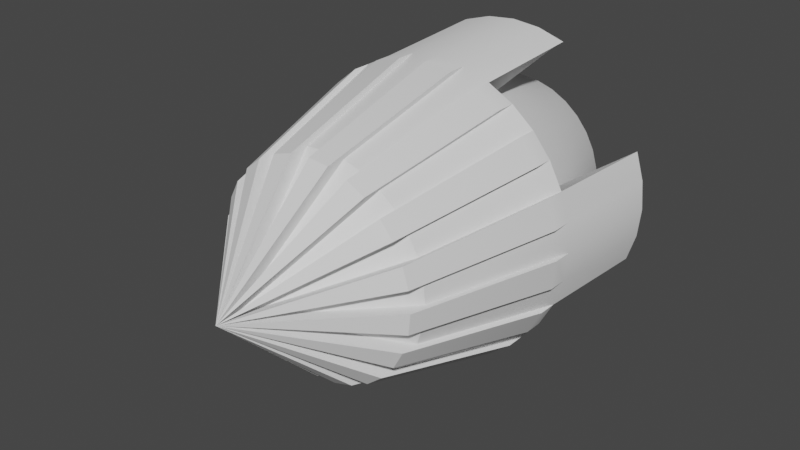 # Source: TrackingMissle.blend  (saved by Blender 2.91.10; exported with 4.5.12 LTS)
import bpy
from mathutils import Matrix  # noqa: F401  (used for matrix-valued properties, if any)

bpy.ops.wm.read_factory_settings(use_empty=True)
scene = bpy.context.scene
scene.name = 'Scene'

# ---- collections
col_collection = bpy.data.collections.new('Collection'); scene.collection.children.link(col_collection)

# ---- node groups
ng_auto_smooth = bpy.data.node_groups.new('Auto Smooth', 'GeometryNodeTree')
_s = ng_auto_smooth.interface.new_socket(name='Geometry', in_out='OUTPUT', socket_type='NodeSocketGeometry')
_s = ng_auto_smooth.interface.new_socket(name='Geometry', in_out='INPUT', socket_type='NodeSocketGeometry')
_s = ng_auto_smooth.interface.new_socket(name='Angle', in_out='INPUT', socket_type='NodeSocketFloat')
_s.subtype = 'ANGLE'
_s.min_value = 0.0
_s.max_value = 3.142
ng_auto_smooth.is_modifier = True
_N = ng_auto_smooth.nodes; _L = ng_auto_smooth.links
n0 = _N.new('NodeGroupOutput'); n0.name = 'Group Output'; n0.location = (480, -100)
n1 = _N.new('NodeGroupInput'); n1.name = 'Group Input'; n1.location = (-420, -300)
n2 = _N.new('NodeGroupInput'); n2.name = 'Group Input.001'; n2.location = (-60, -100)
n3 = _N.new('GeometryNodeSetShadeSmooth'); n3.name = 'Set Shade Smooth'; n3.location = (120, -100)
n3.domain = 'EDGE'
n4 = _N.new('GeometryNodeSetShadeSmooth'); n4.name = 'Set Shade Smooth.001'; n4.location = (300, -100)
n5 = _N.new('GeometryNodeInputMeshEdgeAngle'); n5.name = 'Edge Angle'; n5.location = (-420, -220)
n6 = _N.new('GeometryNodeInputEdgeSmooth'); n6.name = 'Is Edge Smooth'; n6.location = (-60, -160)
n7 = _N.new('GeometryNodeInputShadeSmooth'); n7.name = 'Is Face Smooth'; n7.location = (-240, -340)
n8 = _N.new('FunctionNodeBooleanMath'); n8.name = 'Boolean Math'; n8.location = (-60, -220)
n9 = _N.new('FunctionNodeCompare'); n9.name = 'Compare'; n9.location = (-240, -180)
n9.operation = 'LESS_EQUAL'
_L.new(n5.outputs[0], n9.inputs[0])
_L.new(n4.outputs[0], n0.inputs[0])
_L.new(n1.outputs[1], n9.inputs[1])
_L.new(n9.outputs[0], n8.inputs[0])
_L.new(n7.outputs[0], n8.inputs[1])
_L.new(n2.outputs[0], n3.inputs[0])
_L.new(n6.outputs[0], n3.inputs[1])
_L.new(n3.outputs[0], n4.inputs[0])
_L.new(n8.outputs[0], n3.inputs[2])
n0.is_active_output = True

# ---- world
world_world = bpy.data.worlds.new('World'); scene.world = world_world
world_world.use_nodes = True; world_world.node_tree.nodes.clear()
_N = world_world.node_tree.nodes; _L = world_world.node_tree.links
n0 = _N.new('ShaderNodeOutputWorld'); n0.name = 'World Output'; n0.location = (300, 300)
n1 = _N.new('ShaderNodeBackground'); n1.name = 'Background'; n1.location = (10, 300)
n1.inputs[0].default_value = (0.05088, 0.05088, 0.05088, 1.0)
_L.new(n1.outputs[0], n0.inputs[0])
n0.is_active_output = True
world_world.color = (0.05088, 0.05088, 0.05088)
world_world.use_sun_shadow = False
world_world.sun_shadow_jitter_overblur = 0.0

# ---- meshes
me_cylinder = bpy.data.meshes.new('Cylinder')
me_cylinder.from_pydata([(-1.77e-07, 0.6331, -0.668), (1.213e-07, 9.1e-08, 2.012), (0.1235, 0.621, -0.668), (1.218e-07, 9.1e-08, 2.012), (0.2423, 0.5849, -0.668), (1.218e-07, 9.1e-08, 2.012), (0.3517, 0.5264, -0.668), (1.218e-07, 9.1e-08, 2.012), (0.4477, 0.4477, -0.668), (1.218e-07, 9.1e-08, 2.012), (0.5264, 0.3517, -0.668), (1.218e-07, 9.1e-08, 2.012), (0.5849, 0.2423, -0.668), (1.218e-07, 9.1e-08, 2.012), (0.621, 0.1235, -0.668), (1.218e-07, 1.059e-07, 2.012), (0.6331, -1.947e-07, -0.668), (1.218e-07, 9.933e-08, 2.012), (0.621, -0.1235, -0.668), (1.218e-07, 1.059e-07, 2.012), (0.5849, -0.2423, -0.668), (1.218e-07, 9.1e-08, 2.012), (0.5264, -0.3517, -0.668), (1.218e-07, 9.1e-08, 2.012), (0.4477, -0.4477, -0.668), (1.218e-07, 9.1e-08, 2.012), (0.3517, -0.5264, -0.668), (1.218e-07, 9.1e-08, 2.012), (0.2423, -0.5849, -0.668), (1.218e-07, 9.1e-08, 2.012), (0.1235, -0.621, -0.668), (1.218e-07, 9.1e-08, 2.012), (-1.962e-07, -0.6331, -0.668), (1.213e-07, 1.506e-07, 2.012), (-0.1235, -0.621, -0.668), (1.218e-07, 9.1e-08, 2.012), (-0.2423, -0.5849, -0.668), (1.218e-07, 9.1e-08, 2.012), (-0.3517, -0.5264, -0.668), (1.218e-07, 9.1e-08, 2.012), (-0.4477, -0.4477, -0.668), (1.218e-07, 9.1e-08, 2.012), (-0.5264, -0.3517, -0.668), (1.218e-07, 9.1e-08, 2.012), (-0.5849, -0.2423, -0.668), (1.218e-07, 9.1e-08, 2.012), (-0.621, -0.1235, -0.668), (1.218e-07, 1.059e-07, 2.012), (-0.6331, 3.799e-07, -0.668), (1.218e-07, 9.933e-08, 2.012), (-0.621, 0.1235, -0.668), (1.218e-07, 1.059e-07, 2.012), (-0.5849, 0.2423, -0.668), (1.218e-07, 9.1e-08, 2.012), (-0.5264, 0.3517, -0.668), (1.218e-07, 9.1e-08, 2.012), (-0.4477, 0.4477, -0.668), (1.218e-07, 9.1e-08, 2.012), (-0.3517, 0.5264, -0.668), (1.218e-07, 9.1e-08, 2.012), (-0.2423, 0.5849, -0.668), (1.218e-07, 9.1e-08, 2.012), (-0.1235, 0.621, -0.668), (1.218e-07, 9.1e-08, 2.012), (3.842e-08, 0.7177, 1.266), (0.14, 0.7039, 1.266), (0.2747, 0.6631, 1.266), (0.3987, 0.5967, 1.266), (0.5075, 0.5075, 1.266), (0.5967, 0.3987, 1.266), (0.6631, 0.2747, 1.266), (0.7039, 0.14, 1.266), (0.7177, -5.854e-08, 1.266), (0.7039, -0.14, 1.266), (0.6631, -0.2747, 1.266), (0.5967, -0.3987, 1.266), (0.5075, -0.5075, 1.266), (0.3987, -0.5967, 1.266), (0.2747, -0.6631, 1.266), (0.14, -0.7039, 1.266), (-1.954e-07, -0.7177, 1.266), (-0.14, -0.7039, 1.266), (-0.2747, -0.6631, 1.266), (-0.3987, -0.5967, 1.266), (-0.5075, -0.5075, 1.266), (-0.5967, -0.3987, 1.266), (-0.6631, -0.2747, 1.266), (-0.7039, -0.14, 1.266), (-0.7177, 5.803e-07, 1.266), (-0.7039, 0.14, 1.266), (-0.6631, 0.2747, 1.266), (-0.5967, 0.3987, 1.266), (-0.5075, 0.5075, 1.266), (-0.3987, 0.5967, 1.266), (-0.2747, 0.6631, 1.266), (-0.14, 0.7039, 1.266), (2.567e-09, 1.0, 0.2659), (0.1951, 0.9808, 0.2659), (0.3827, 0.9239, 0.2659), (0.5556, 0.8315, 0.2659), (0.7071, 0.7071, 0.2659), (0.8315, 0.5556, 0.2659), (0.9239, 0.3827, 0.2659), (0.9808, 0.1951, 0.2659), (1.0, -1.204e-07, 0.2659), (0.9808, -0.1951, 0.2659), (0.9239, -0.3827, 0.2659), (0.8315, -0.5556, 0.2659), (0.7071, -0.7071, 0.2659), (0.5556, -0.8315, 0.2659), (0.3827, -0.9239, 0.2659), (0.1951, -0.9808, 0.2659), (-3.233e-07, -1.0, 0.2659), (-0.1951, -0.9808, 0.2659), (-0.3827, -0.9239, 0.2659), (-0.5556, -0.8315, 0.2659), (-0.7071, -0.7071, 0.2659), (-0.8315, -0.5556, 0.2659), (-0.9239, -0.3827, 0.2659), (-0.9808, -0.1951, 0.2659), (-1.0, 7.697e-07, 0.2659), (-0.9808, 0.1951, 0.2659), (-0.9239, 0.3827, 0.2659), (-0.8315, 0.5556, 0.2659), (-0.7071, 0.7071, 0.2659), (-0.5556, 0.8315, 0.2659), (-0.3827, 0.9239, 0.2659), (-0.1951, 0.9808, 0.2659), (-5.592e-08, 0.8468, 0.2659), (0.1652, 0.8305, 0.2659), (0.3241, 0.7824, 0.2659), (0.4705, 0.7041, 0.2659), (0.5988, 0.5988, 0.2659), (0.7041, 0.4705, 0.2659), (0.7824, 0.3241, 0.2659), (0.8305, 0.1652, 0.2659), (0.8468, -1.439e-07, 0.2659), (0.8305, -0.1652, 0.2659), (0.7824, -0.3241, 0.2659), (0.7041, -0.4705, 0.2659), (0.5988, -0.5988, 0.2659), (0.4705, -0.7041, 0.2659), (0.3241, -0.7824, 0.2659), (0.1652, -0.8306, 0.2659), (-2.763e-07, -0.8468, 0.2659), (-0.1652, -0.8305, 0.2659), (-0.3241, -0.7824, 0.2659), (-0.4705, -0.7041, 0.2659), (-0.5988, -0.5988, 0.2659), (-0.7041, -0.4705, 0.2659), (-0.7824, -0.3241, 0.2659), (-0.8305, -0.1652, 0.2659), (-0.8468, 6.298e-07, 0.2659), (-0.8305, 0.1652, 0.2659), (-0.7824, 0.3241, 0.2659), (-0.7041, 0.4705, 0.2659), (-0.5988, 0.5988, 0.2659), (-0.4705, 0.7041, 0.2659), (-0.3241, 0.7824, 0.2659), (-0.1652, 0.8305, 0.2659), (2.567e-09, 1.05, -0.5341), (0.1951, 1.031, -0.5341), (0.3827, 0.9739, -0.5341), (-0.3827, 0.9739, -0.5341), (-0.1951, 1.031, -0.5341), (-5.592e-08, 0.9968, -0.5341), (0.1652, 0.9805, -0.5341), (0.3241, 0.9324, -0.5341), (-0.3241, 0.9324, -0.5341), (-0.1652, 0.9805, -0.5341), (0.9739, 0.3827, -0.5341), (1.031, 0.1951, -0.5341), (1.05, -1.204e-07, -0.5341), (1.031, -0.1951, -0.5341), (0.9739, -0.3827, -0.5341), (-0.9739, -0.3827, -0.5341), (-1.031, -0.1951, -0.5341), (-1.05, 7.697e-07, -0.5341), (-1.031, 0.1951, -0.5341), (-0.9739, 0.3827, -0.5341), (0.9324, 0.3241, -0.5341), (0.9805, 0.1652, -0.5341), (0.9968, -1.439e-07, -0.5341), (0.9805, -0.1652, -0.5341), (0.9324, -0.3241, -0.5341), (-0.9324, -0.3241, -0.5341), (-0.9805, -0.1652, -0.5341), (-0.9968, 6.298e-07, -0.5341), (-0.9805, 0.1652, -0.5341), (-0.9324, 0.3241, -0.5341), (0.3827, -0.9739, -0.5341), (0.1951, -1.031, -0.5341), (-3.233e-07, -1.05, -0.5341), (-0.1951, -1.031, -0.5341), (-0.3827, -0.9739, -0.5341), (0.3241, -0.9324, -0.5341), (0.1652, -0.9806, -0.5341), (-2.763e-07, -0.9968, -0.5341), (-0.1652, -0.9805, -0.5341), (-0.3241, -0.9324, -0.5341), (-3.412e-07, 0.299, -0.6732), (0.05832, 0.2932, -0.6732), (0.1144, 0.2762, -0.6732), (0.1661, 0.2486, -0.6732), (0.2114, 0.2114, -0.6732), (0.2486, 0.1661, -0.6732), (0.2762, 0.1144, -0.6732), (0.2932, 0.05832, -0.6732), (0.299, -1.225e-07, -0.6732), (0.2932, -0.05832, -0.6732), (0.2762, -0.1144, -0.6732), (0.2486, -0.1661, -0.6732), (0.2114, -0.2114, -0.6732), (0.1661, -0.2486, -0.6732), (0.1144, -0.2762, -0.6732), (0.05832, -0.2932, -0.6732), (-2.83e-07, -0.299, -0.6732), (-0.05832, -0.2932, -0.6732), (-0.1144, -0.2762, -0.6732), (-0.1661, -0.2486, -0.6732), (-0.2114, -0.2114, -0.6732), (-0.2486, -0.1661, -0.6732), (-0.2762, -0.1144, -0.6732), (-0.2932, -0.05832, -0.6732), (-0.299, 1.771e-07, -0.6732), (-0.2932, 0.05832, -0.6732), (-0.2762, 0.1144, -0.6732), (-0.2486, 0.1661, -0.6732), (-0.2114, 0.2114, -0.6732), (-0.1661, 0.2486, -0.6732), (-0.1144, 0.2762, -0.6732), (-0.05832, 0.2932, -0.6732), (-3.219e-07, 0.433, -0.9006), (0.08447, 0.4247, -0.9006), (0.1657, 0.4, -0.9006), (0.2406, 0.36, -0.9006), (0.3062, 0.3062, -0.9006), (0.36, 0.2406, -0.9006), (0.4, 0.1657, -0.9006), (0.4247, 0.08447, -0.9006), (0.433, -1.302e-07, -0.9006), (0.4247, -0.08447, -0.9006), (0.4, -0.1657, -0.9006), (0.36, -0.2406, -0.9006), (0.3062, -0.3062, -0.9006), (0.2406, -0.36, -0.9006), (0.1657, -0.4, -0.9006), (0.08447, -0.4247, -0.9006), (-3.35e-07, -0.433, -0.9006), (-0.08447, -0.4247, -0.9006), (-0.1657, -0.4, -0.9006), (-0.2406, -0.36, -0.9006), (-0.3062, -0.3062, -0.9006), (-0.36, -0.2406, -0.9006), (-0.4, -0.1657, -0.9006), (-0.4247, -0.08447, -0.9006), (-0.433, 2.627e-07, -0.9006), (-0.4247, 0.08447, -0.9006), (-0.4, 0.1657, -0.9006), (-0.36, 0.2406, -0.9006), (-0.3062, 0.3062, -0.9006), (-0.2406, 0.36, -0.9006), (-0.1657, 0.4, -0.9006), (-0.08447, 0.4247, -0.9006), (-3.286e-07, 0.3665, -0.9006), (0.07149, 0.3594, -0.9006), (0.1402, 0.3386, -0.9006), (0.2036, 0.3047, -0.9006), (0.2591, 0.2591, -0.9006), (0.3047, 0.2036, -0.9006), (0.3386, 0.1402, -0.9006), (0.3594, 0.07149, -0.9006), (0.3665, -1.307e-07, -0.9006), (0.3594, -0.07149, -0.9006), (0.3386, -0.1402, -0.9006), (0.3047, -0.2036, -0.9006), (0.2591, -0.2591, -0.9006), (0.2036, -0.3047, -0.9006), (0.1402, -0.3386, -0.9006), (0.07149, -0.3594, -0.9006), (-3.113e-07, -0.3665, -0.9006), (-0.07149, -0.3594, -0.9006), (-0.1402, -0.3386, -0.9006), (-0.2036, -0.3047, -0.9006), (-0.2591, -0.2591, -0.9006), (-0.3047, -0.2036, -0.9006), (-0.3386, -0.1402, -0.9006), (-0.3594, -0.07149, -0.9006), (-0.3665, 2.137e-07, -0.9006), (-0.3594, 0.07149, -0.9006), (-0.3386, 0.1402, -0.9006), (-0.3047, 0.2036, -0.9006), (-0.2591, 0.2591, -0.9006), (-0.2036, 0.3047, -0.9006), (-0.1402, 0.3386, -0.9006), (-0.07149, 0.3594, -0.9006), (3.959e-08, 1.0, 0.3925), (0.1951, 0.9808, 0.3925), (1.588e-07, 1.704e-07, 2.139), (1.583e-07, 1.704e-07, 2.139), (7.544e-08, 0.7177, 1.393), (0.14, 0.7039, 1.393), (0.2747, 0.6631, 1.393), (0.3827, 0.9239, 0.3925), (0.5556, 0.8315, 0.3925), (1.588e-07, 1.704e-07, 2.139), (1.588e-07, 1.704e-07, 2.139), (0.3987, 0.5967, 1.393), (0.5075, 0.5075, 1.393), (0.7071, 0.7071, 0.3925), (0.8315, 0.5556, 0.3925), (1.588e-07, 1.704e-07, 2.139), (1.588e-07, 1.704e-07, 2.139), (0.5967, 0.3987, 1.393), (0.6631, 0.2747, 1.393), (0.9239, 0.3827, 0.3925), (0.9808, 0.1951, 0.3925), (1.588e-07, 1.853e-07, 2.139), (1.588e-07, 1.704e-07, 2.139), (0.7039, 0.14, 1.393), (0.7177, 2.09e-08, 1.393), (1.0, -4.1e-08, 0.3925), (0.9808, -0.1951, 0.3925), (1.588e-07, 1.853e-07, 2.139), (1.588e-07, 1.788e-07, 2.139), (0.7039, -0.14, 1.393), (0.6631, -0.2747, 1.393), (0.9239, -0.3827, 0.3925), (0.8315, -0.5556, 0.3925), (1.588e-07, 1.704e-07, 2.139), (1.588e-07, 1.704e-07, 2.139), (0.5967, -0.3987, 1.393), (0.5075, -0.5075, 1.393), (0.7071, -0.7071, 0.3925), (0.5556, -0.8315, 0.3925), (1.588e-07, 1.704e-07, 2.139), (1.588e-07, 1.704e-07, 2.139), (0.3987, -0.5967, 1.393), (0.2747, -0.6631, 1.393), (0.3827, -0.9239, 0.3925), (0.1951, -0.9808, 0.3925), (1.588e-07, 1.704e-07, 2.139), (1.588e-07, 1.704e-07, 2.139), (0.14, -0.7039, 1.393), (-1.584e-07, -0.7177, 1.393), (-2.863e-07, -1.0, 0.3925), (-0.1951, -0.9808, 0.3925), (1.588e-07, 1.704e-07, 2.139), (1.583e-07, 2.3e-07, 2.139), (-0.14, -0.7039, 1.393), (-0.2747, -0.6631, 1.393), (-0.3827, -0.9239, 0.3925), (-0.5556, -0.8315, 0.3925), (1.588e-07, 1.704e-07, 2.139), (1.588e-07, 1.704e-07, 2.139), (-0.3987, -0.5967, 1.393), (-0.5075, -0.5075, 1.393), (-0.7071, -0.7071, 0.3925), (-0.8315, -0.5556, 0.3925), (1.588e-07, 1.704e-07, 2.139), (1.588e-07, 1.704e-07, 2.139), (-0.5967, -0.3987, 1.393), (-0.6631, -0.2747, 1.393), (-0.9239, -0.3827, 0.3925), (-0.9808, -0.1951, 0.3925), (1.588e-07, 1.853e-07, 2.139), (1.588e-07, 1.704e-07, 2.139), (-0.7039, -0.14, 1.393), (-0.7177, 6.597e-07, 1.393), (-1.0, 8.491e-07, 0.3925), (-0.9808, 0.1951, 0.3925), (1.588e-07, 1.853e-07, 2.139), (1.588e-07, 1.788e-07, 2.139), (-0.7039, 0.14, 1.393), (-0.6631, 0.2747, 1.393), (-0.9239, 0.3827, 0.3925), (-0.8315, 0.5556, 0.3925), (1.588e-07, 1.704e-07, 2.139), (1.588e-07, 1.704e-07, 2.139), (-0.5967, 0.3987, 1.393), (-0.5075, 0.5075, 1.393), (-0.7071, 0.7071, 0.3925), (-0.5556, 0.8315, 0.3925), (1.588e-07, 1.704e-07, 2.139), (1.588e-07, 1.704e-07, 2.139), (-0.3987, 0.5967, 1.393), (-0.2747, 0.6631, 1.393), (-0.3827, 0.9239, 0.3925), (-0.1951, 0.9808, 0.3925), (1.588e-07, 1.704e-07, 2.139), (1.588e-07, 1.704e-07, 2.139), (-0.14, 0.7039, 1.393)], [], [(23, 75, 331, 329), (65, 3, 5, 66), (64, 1, 299, 300), (67, 7, 9, 68), (114, 82, 350, 351), (69, 11, 13, 70), (53, 55, 377, 378), (71, 15, 17, 72), (74, 21, 330, 326), (73, 19, 21, 74), (1, 3, 298, 299), (75, 23, 25, 76), (73, 105, 322, 325), (77, 27, 29, 78), (123, 122, 375, 376), (79, 31, 33, 80), (19, 73, 325, 323), (81, 35, 37, 82), (97, 96, 296, 297), (83, 39, 41, 84), (17, 19, 323, 324), (85, 43, 45, 86), (122, 90, 374, 375), (87, 47, 49, 88), (72, 17, 324, 320), (89, 51, 53, 90), (105, 104, 321, 322), (91, 55, 57, 92), (81, 113, 346, 349), (93, 59, 61, 94), (3, 1, 63, 61, 59, 57, 55, 53, 51, 49, 47, 45, 43, 41, 39, 37, 35, 33, 31, 29, 27, 25, 23, 21, 19, 17, 15, 13, 11, 9, 7, 5), (15, 71, 319, 317), (95, 63, 1, 64), (24, 26, 245, 244), (127, 95, 64, 96), (104, 72, 320, 321), (125, 93, 94, 126), (33, 35, 347, 348), (123, 91, 92, 124), (70, 13, 318, 314), (121, 89, 90, 122), (113, 112, 345, 346), (119, 87, 88, 120), (89, 121, 370, 373), (117, 85, 86, 118), (11, 69, 313, 311), (115, 83, 84, 116), (63, 95, 391, 389), (113, 81, 82, 114), (112, 80, 344, 345), (111, 79, 80, 112), (49, 51, 371, 372), (109, 77, 78, 110), (68, 9, 312, 308), (107, 75, 76, 108), (94, 61, 390, 386), (105, 73, 74, 106), (71, 103, 316, 319), (103, 71, 72, 104), (121, 120, 369, 370), (101, 69, 70, 102), (7, 67, 307, 305), (99, 67, 68, 100), (59, 93, 385, 383), (97, 65, 66, 98), (13, 15, 317, 318), (96, 97, 161, 160), (159, 158, 168, 169), (131, 130, 98, 99), (132, 131, 99, 100), (133, 132, 100, 101), (134, 133, 101, 102), (119, 120, 177, 176), (122, 154, 189, 179), (135, 134, 180, 181), (104, 105, 173, 172), (139, 138, 106, 107), (140, 139, 107, 108), (141, 140, 108, 109), (142, 141, 109, 110), (114, 146, 199, 194), (110, 111, 191, 190), (142, 110, 190, 195), (111, 112, 192, 191), (147, 146, 114, 115), (148, 147, 115, 116), (149, 148, 116, 117), (150, 149, 117, 118), (106, 138, 184, 174), (121, 122, 179, 178), (118, 119, 176, 175), (154, 153, 188, 189), (155, 154, 122, 123), (156, 155, 123, 124), (157, 156, 124, 125), (158, 157, 125, 126), (126, 127, 164, 163), (127, 96, 160, 164), (2, 0, 128, 129), (4, 2, 129, 130), (6, 4, 130, 131), (8, 6, 131, 132), (10, 8, 132, 133), (12, 10, 133, 134), (14, 12, 134, 135), (16, 14, 135, 136), (18, 16, 136, 137), (20, 18, 137, 138), (22, 20, 138, 139), (24, 22, 139, 140), (26, 24, 140, 141), (28, 26, 141, 142), (30, 28, 142, 143), (32, 30, 143, 144), (34, 32, 144, 145), (36, 34, 145, 146), (38, 36, 146, 147), (40, 38, 147, 148), (42, 40, 148, 149), (44, 42, 149, 150), (46, 44, 150, 151), (48, 46, 151, 152), (50, 48, 152, 153), (52, 50, 153, 154), (54, 52, 154, 155), (56, 54, 155, 156), (58, 56, 156, 157), (60, 58, 157, 158), (62, 60, 158, 159), (0, 62, 159, 128), (166, 165, 160, 161), (167, 166, 161, 162), (169, 168, 163, 164), (165, 169, 164, 160), (98, 130, 167, 162), (129, 128, 165, 166), (97, 98, 162, 161), (128, 159, 169, 165), (158, 126, 163, 168), (130, 129, 166, 167), (181, 180, 170, 171), (182, 181, 171, 172), (183, 182, 172, 173), (184, 183, 173, 174), (186, 185, 175, 176), (187, 186, 176, 177), (188, 187, 177, 178), (189, 188, 178, 179), (136, 135, 181, 182), (102, 103, 171, 170), (151, 150, 185, 186), (137, 136, 182, 183), (152, 151, 186, 187), (134, 102, 170, 180), (105, 106, 174, 173), (138, 137, 183, 184), (153, 152, 187, 188), (120, 121, 178, 177), (150, 118, 175, 185), (103, 104, 172, 171), (196, 195, 190, 191), (197, 196, 191, 192), (198, 197, 192, 193), (199, 198, 193, 194), (145, 144, 197, 198), (146, 145, 198, 199), (143, 142, 195, 196), (113, 114, 194, 193), (112, 113, 193, 192), (144, 143, 196, 197), (200, 201, 202, 203, 204, 205, 206, 207, 208, 209, 210, 211, 212, 213, 214, 215, 216, 217, 218, 219, 220, 221, 222, 223, 224, 225, 226, 227, 228, 229, 230, 231), (52, 54, 259, 258), (26, 28, 246, 245), (0, 2, 233, 232), (54, 56, 260, 259), (28, 30, 247, 246), (2, 4, 234, 233), (56, 58, 261, 260), (30, 32, 248, 247), (4, 6, 235, 234), (58, 60, 262, 261), (32, 34, 249, 248), (6, 8, 236, 235), (60, 62, 263, 262), (34, 36, 250, 249), (8, 10, 237, 236), (62, 0, 232, 263), (36, 38, 251, 250), (10, 12, 238, 237), (38, 40, 252, 251), (12, 14, 239, 238), (40, 42, 253, 252), (14, 16, 240, 239), (42, 44, 254, 253), (16, 18, 241, 240), (44, 46, 255, 254), (18, 20, 242, 241), (46, 48, 256, 255), (20, 22, 243, 242), (48, 50, 257, 256), (22, 24, 244, 243), (50, 52, 258, 257), (265, 264, 232, 233), (266, 265, 233, 234), (267, 266, 234, 235), (268, 267, 235, 236), (269, 268, 236, 237), (270, 269, 237, 238), (271, 270, 238, 239), (272, 271, 239, 240), (273, 272, 240, 241), (274, 273, 241, 242), (275, 274, 242, 243), (276, 275, 243, 244), (277, 276, 244, 245), (278, 277, 245, 246), (279, 278, 246, 247), (280, 279, 247, 248), (281, 280, 248, 249), (282, 281, 249, 250), (283, 282, 250, 251), (284, 283, 251, 252), (285, 284, 252, 253), (286, 285, 253, 254), (287, 286, 254, 255), (288, 287, 255, 256), (289, 288, 256, 257), (290, 289, 257, 258), (291, 290, 258, 259), (292, 291, 259, 260), (293, 292, 260, 261), (294, 293, 261, 262), (295, 294, 262, 263), (264, 295, 263, 232), (201, 200, 264, 265), (202, 201, 265, 266), (203, 202, 266, 267), (204, 203, 267, 268), (205, 204, 268, 269), (206, 205, 269, 270), (207, 206, 270, 271), (208, 207, 271, 272), (209, 208, 272, 273), (210, 209, 273, 274), (211, 210, 274, 275), (212, 211, 275, 276), (213, 212, 276, 277), (214, 213, 277, 278), (215, 214, 278, 279), (216, 215, 279, 280), (217, 216, 280, 281), (218, 217, 281, 282), (219, 218, 282, 283), (220, 219, 283, 284), (221, 220, 284, 285), (222, 221, 285, 286), (223, 222, 286, 287), (224, 223, 287, 288), (225, 224, 288, 289), (226, 225, 289, 290), (227, 226, 290, 291), (228, 227, 291, 292), (229, 228, 292, 293), (230, 229, 293, 294), (231, 230, 294, 295), (200, 231, 295, 264), (300, 299, 298, 301), (302, 306, 305, 307), (308, 312, 311, 313), (314, 318, 317, 319), (320, 324, 323, 325), (326, 330, 329, 331), (332, 336, 335, 337), (338, 342, 341, 343), (344, 348, 347, 349), (350, 354, 353, 355), (356, 360, 359, 361), (362, 366, 365, 367), (368, 372, 371, 373), (374, 378, 377, 379), (380, 384, 383, 385), (386, 390, 389, 391), (387, 386, 391, 388), (381, 380, 385, 382), (375, 374, 379, 376), (369, 368, 373, 370), (363, 362, 367, 364), (357, 356, 361, 358), (351, 350, 355, 352), (345, 344, 349, 346), (339, 338, 343, 340), (333, 332, 337, 334), (327, 326, 331, 328), (321, 320, 325, 322), (315, 314, 319, 316), (309, 308, 313, 310), (303, 302, 307, 304), (296, 300, 301, 297), (91, 123, 376, 379), (115, 114, 351, 352), (65, 97, 297, 301), (76, 25, 336, 332), (37, 39, 353, 354), (106, 74, 326, 327), (27, 77, 337, 335), (83, 115, 352, 355), (107, 106, 327, 328), (78, 29, 342, 338), (124, 92, 380, 381), (21, 23, 329, 330), (98, 66, 302, 303), (31, 79, 343, 341), (125, 124, 381, 382), (75, 107, 328, 331), (99, 98, 303, 304), (80, 33, 348, 344), (57, 59, 383, 384), (116, 84, 356, 357), (5, 7, 305, 306), (35, 81, 349, 347), (93, 125, 382, 385), (117, 116, 357, 358), (67, 99, 304, 307), (82, 37, 354, 350), (41, 43, 359, 360), (108, 76, 332, 333), (39, 83, 355, 353), (85, 117, 358, 361), (109, 108, 333, 334), (84, 41, 360, 356), (126, 94, 386, 387), (25, 27, 335, 336), (100, 68, 308, 309), (43, 85, 361, 359), (127, 126, 387, 388), (77, 109, 334, 337), (101, 100, 309, 310), (86, 45, 366, 362), (61, 63, 389, 390), (118, 86, 362, 363), (9, 11, 311, 312), (47, 87, 367, 365), (95, 127, 388, 391), (119, 118, 363, 364), (69, 101, 310, 313), (88, 49, 372, 368), (45, 47, 365, 366), (110, 78, 338, 339), (51, 89, 373, 371), (87, 119, 364, 367), (111, 110, 339, 340), (90, 53, 378, 374), (96, 64, 300, 296), (29, 31, 341, 342), (102, 70, 314, 315), (55, 91, 379, 377), (3, 65, 301, 298), (79, 111, 340, 343), (103, 102, 315, 316), (92, 57, 384, 380), (66, 5, 306, 302), (120, 88, 368, 369)])
me_cylinder.polygons.foreach_set('use_smooth', [True] * 362)
_k = set([(64, 95), (64, 300), (65, 66), (65, 301), (66, 302), (67, 68), (67, 307), (68, 308), (69, 70), (69, 313), (70, 314), (71, 72), (71, 319), (72, 320), (73, 74), (73, 325), (74, 326), (75, 76), (75, 331), (76, 332), (77, 78), (77, 337), (78, 338), (79, 80), (79, 343), (80, 344), (81, 82), (81, 349), (82, 350), (83, 84), (83, 355), (84, 356), (85, 86), (85, 361), (86, 362), (87, 88), (87, 367), (88, 368), (89, 90), (89, 373), (90, 374), (91, 92), (91, 379), (92, 380), (93, 94), (93, 385), (94, 386), (95, 391), (300, 301), (302, 307), (308, 313), (314, 319), (320, 325), (326, 331), (332, 337), (338, 343), (344, 349), (350, 355), (356, 361), (362, 367), (368, 373), (374, 379), (380, 385), (386, 391)])
me_cylinder.attributes.new('sharp_edge', 'BOOLEAN', 'EDGE').data.foreach_set('value', [ (min(e.vertices), max(e.vertices)) in _k for e in me_cylinder.edges])
_uv = me_cylinder.uv_layers.new(name='UVMap')
_uv.uv.foreach_set('vector', [0.6562, 1.0, 0.6562, 0.75, 0.6562, 0.75, 0.6562, 1.0, 0.9688, 0.75, 0.9688, 1.0, 0.9375, 1.0, 0.9375, 0.75, 0.0, 0.75, 0.0, 1.0, 0.0, 1.0, 0.0, 0.75, 0.9062, 0.75, 0.9062, 1.0, 0.875, 1.0, 0.875, 0.75, 0.4375, 0.5, 0.4375, 0.75, 0.4375, 0.75, 0.4375, 0.5, 0.8438, 0.75, 0.8438, 1.0, 0.8125, 1.0, 0.8125, 0.75, 0.02827, 0.3418, 0.05045, 0.3833, 0.05045, 0.3833, 0.02827, 0.3418, 0.7812, 0.75, 0.7812, 1.0, 0.75, 1.0, 0.75, 0.75, 0.6875, 0.75, 0.6875, 1.0, 0.6875, 1.0, 0.6875, 0.75, 0.7188, 0.75, 0.7188, 1.0, 0.6875, 1.0, 0.6875, 0.75, 0.25, 0.49, 0.2968, 0.4854, 0.2968, 0.4854, 0.25, 0.49, 0.6562, 0.75, 0.6562, 1.0, 0.625, 1.0, 0.625, 0.75, 0.7188, 0.75, 0.7188, 0.5, 0.7188, 0.5, 0.7188, 0.75, 0.5938, 0.75, 0.5938, 1.0, 0.5625, 1.0, 0.5625, 0.75, 0.5504, 0.3833, 0.5283, 0.3418, 0.5283, 0.3418, 0.5504, 0.3833, 0.5312, 0.75, 0.5312, 1.0, 0.5, 1.0, 0.5, 0.75, 0.7188, 1.0, 0.7188, 0.75, 0.7188, 0.75, 0.7188, 1.0, 0.4688, 0.75, 0.4688, 1.0, 0.4375, 1.0, 0.4375, 0.75, 0.9688, 0.5, 1.0, 0.5, 1.0, 0.5, 0.9688, 0.5, 0.4062, 0.75, 0.4062, 1.0, 0.375, 1.0, 0.375, 0.75, 0.49, 0.25, 0.4854, 0.2032, 0.4854, 0.2032, 0.49, 0.25, 0.3438, 0.75, 0.3438, 1.0, 0.3125, 1.0, 0.3125, 0.75, 0.1875, 0.5, 0.1875, 0.75, 0.1875, 0.75, 0.1875, 0.5, 0.2812, 0.75, 0.2812, 1.0, 0.25, 1.0, 0.25, 0.75, 0.75, 0.75, 0.75, 1.0, 0.75, 1.0, 0.75, 0.75, 0.2188, 0.75, 0.2188, 1.0, 0.1875, 1.0, 0.1875, 0.75, 0.7188, 0.5, 0.75, 0.5, 0.75, 0.5, 0.7188, 0.5, 0.1562, 0.75, 0.1562, 1.0, 0.125, 1.0, 0.125, 0.75, 0.4688, 0.75, 0.4688, 0.5, 0.4688, 0.5, 0.4688, 0.75, 0.09375, 0.75, 0.09375, 1.0, 0.0625, 1.0, 0.0625, 0.75, 0.2968, 0.4854, 0.25, 0.49, 0.2032, 0.4854, 0.1582, 0.4717, 0.1167, 0.4496, 0.08029, 0.4197, 0.05045, 0.3833, 0.02827, 0.3418, 0.01461, 0.2968, 0.01, 0.25, 0.01461, 0.2032, 0.02827, 0.1582, 0.05045, 0.1167, 0.08029, 0.08029, 0.1167, 0.05045, 0.1582, 0.02827, 0.2032, 0.01461, 0.25, 0.01, 0.2968, 0.01461, 0.3418, 0.02827, 0.3833, 0.05045, 0.4197, 0.08029, 0.4496, 0.1167, 0.4717, 0.1582, 0.4854, 0.2032, 0.49, 0.25, 0.4854, 0.2968, 0.4717, 0.3418, 0.4496, 0.3833, 0.4197, 0.4197, 0.3833, 0.4496, 0.3418, 0.4717, 0.7812, 1.0, 0.7812, 0.75, 0.7812, 0.75, 0.7812, 1.0, 0.03125, 0.75, 0.03125, 1.0, 0.0, 1.0, 0.0, 0.75, 0.8421, 0.1579, 0.8223, 0.1417, 0.8223, 0.1417, 0.8421, 0.1579, 0.03125, 0.5, 0.03125, 0.75, 0.0, 0.75, 0.0, 0.5, 0.75, 0.5, 0.75, 0.75, 0.75, 0.75, 0.75, 0.5, 0.09375, 0.5, 0.09375, 0.75, 0.0625, 0.75, 0.0625, 0.5, 0.25, 0.01, 0.2032, 0.01461, 0.2032, 0.01461, 0.25, 0.01, 0.1562, 0.5, 0.1562, 0.75, 0.125, 0.75, 0.125, 0.5, 0.8125, 0.75, 0.8125, 1.0, 0.8125, 1.0, 0.8125, 0.75, 0.2188, 0.5, 0.2188, 0.75, 0.1875, 0.75, 0.1875, 0.5, 0.4688, 0.5, 0.5, 0.5, 0.5, 0.5, 0.4688, 0.5, 0.2812, 0.5, 0.2812, 0.75, 0.25, 0.75, 0.25, 0.5, 0.2188, 0.75, 0.2188, 0.5, 0.2188, 0.5, 0.2188, 0.75, 0.3438, 0.5, 0.3438, 0.75, 0.3125, 0.75, 0.3125, 0.5, 0.8438, 1.0, 0.8438, 0.75, 0.8438, 0.75, 0.8438, 1.0, 0.4062, 0.5, 0.4062, 0.75, 0.375, 0.75, 0.375, 0.5, 0.03125, 1.0, 0.03125, 0.75, 0.03125, 0.75, 0.03125, 1.0, 0.4688, 0.5, 0.4688, 0.75, 0.4375, 0.75, 0.4375, 0.5, 0.5, 0.5, 0.5, 0.75, 0.5, 0.75, 0.5, 0.5, 0.5312, 0.5, 0.5312, 0.75, 0.5, 0.75, 0.5, 0.5, 0.01, 0.25, 0.01461, 0.2968, 0.01461, 0.2968, 0.01, 0.25, 0.5938, 0.5, 0.5938, 0.75, 0.5625, 0.75, 0.5625, 0.5, 0.875, 0.75, 0.875, 1.0, 0.875, 1.0, 0.875, 0.75, 0.6562, 0.5, 0.6562, 0.75, 0.625, 0.75, 0.625, 0.5, 0.0625, 0.75, 0.0625, 1.0, 0.0625, 1.0, 0.0625, 0.75, 0.7188, 0.5, 0.7188, 0.75, 0.6875, 0.75, 0.6875, 0.5, 0.7812, 0.75, 0.7812, 0.5, 0.7812, 0.5, 0.7812, 0.75, 0.7812, 0.5, 0.7812, 0.75, 0.75, 0.75, 0.75, 0.5, 0.2188, 0.5, 0.25, 0.5, 0.25, 0.5, 0.2188, 0.5, 0.8438, 0.5, 0.8438, 0.75, 0.8125, 0.75, 0.8125, 0.5, 0.9062, 1.0, 0.9062, 0.75, 0.9062, 0.75, 0.9062, 1.0, 0.9062, 0.5, 0.9062, 0.75, 0.875, 0.75, 0.875, 0.5, 0.09375, 1.0, 0.09375, 0.75, 0.09375, 0.75, 0.09375, 1.0, 0.9688, 0.5, 0.9688, 0.75, 0.9375, 0.75, 0.9375, 0.5, 0.4717, 0.3418, 0.4854, 0.2968, 0.4854, 0.2968, 0.4717, 0.3418, 1.0, 0.5, 0.9688, 0.5, 0.9688, 0.5, 1.0, 0.5, 0.7104, 0.4493, 0.6722, 0.4378, 0.6722, 0.4378, 0.7104, 0.4493, 0.8629, 0.419, 0.8278, 0.4378, 0.8418, 0.4717, 0.8833, 0.4496, 0.8937, 0.3937, 0.8629, 0.419, 0.8833, 0.4496, 0.9197, 0.4197, 0.919, 0.3629, 0.8937, 0.3937, 0.9197, 0.4197, 0.9496, 0.3833, 0.9378, 0.3278, 0.919, 0.3629, 0.9496, 0.3833, 0.9717, 0.3418, 0.2812, 0.5, 0.25, 0.5, 0.25, 0.5, 0.2812, 0.5, 0.5283, 0.3418, 0.5622, 0.3278, 0.5622, 0.3278, 0.5283, 0.3418, 0.9493, 0.2896, 0.9378, 0.3278, 0.9378, 0.3278, 0.9493, 0.2896, 0.75, 0.5, 0.7188, 0.5, 0.7188, 0.5, 0.75, 0.5, 0.919, 0.1371, 0.9378, 0.1722, 0.9717, 0.1582, 0.9496, 0.1167, 0.8937, 0.1063, 0.919, 0.1371, 0.9496, 0.1167, 0.9197, 0.08029, 0.8629, 0.08101, 0.8937, 0.1063, 0.9197, 0.08029, 0.8833, 0.05045, 0.8278, 0.06223, 0.8629, 0.08101, 0.8833, 0.05045, 0.8418, 0.02827, 0.6582, 0.02827, 0.6722, 0.06223, 0.6722, 0.06223, 0.6582, 0.02827, 0.5625, 0.5, 0.5312, 0.5, 0.5312, 0.5, 0.5625, 0.5, 0.8278, 0.06223, 0.8418, 0.02827, 0.8418, 0.02827, 0.8278, 0.06223, 0.5312, 0.5, 0.5, 0.5, 0.5, 0.5, 0.5312, 0.5, 0.6371, 0.08101, 0.6722, 0.06223, 0.6582, 0.02827, 0.6167, 0.05045, 0.6063, 0.1063, 0.6371, 0.08101, 0.6167, 0.05045, 0.5803, 0.08029, 0.581, 0.1371, 0.6063, 0.1063, 0.5803, 0.08029, 0.5504, 0.1167, 0.5622, 0.1722, 0.581, 0.1371, 0.5504, 0.1167, 0.5283, 0.1582, 0.9717, 0.1582, 0.9378, 0.1722, 0.9378, 0.1722, 0.9717, 0.1582, 0.2188, 0.5, 0.1875, 0.5, 0.1875, 0.5, 0.2188, 0.5, 0.3125, 0.5, 0.2812, 0.5, 0.2812, 0.5, 0.3125, 0.5, 0.5622, 0.3278, 0.5507, 0.2896, 0.5507, 0.2896, 0.5622, 0.3278, 0.581, 0.3629, 0.5622, 0.3278, 0.5283, 0.3418, 0.5504, 0.3833, 0.6063, 0.3937, 0.581, 0.3629, 0.5504, 0.3833, 0.5803, 0.4197, 0.6371, 0.419, 0.6063, 0.3937, 0.5803, 0.4197, 0.6167, 0.4496, 0.6722, 0.4378, 0.6371, 0.419, 0.6167, 0.4496, 0.6582, 0.4717, 0.0625, 0.5, 0.03125, 0.5, 0.03125, 0.5, 0.0625, 0.5, 0.03125, 0.5, 0.0, 0.5, 0.0, 0.5, 0.03125, 0.5, 0.7754, 0.3777, 0.75, 0.3802, 0.75, 0.4532, 0.7896, 0.4493, 0.7998, 0.3703, 0.7754, 0.3777, 0.7896, 0.4493, 0.8278, 0.4378, 0.8223, 0.3583, 0.7998, 0.3703, 0.8278, 0.4378, 0.8629, 0.419, 0.8421, 0.3421, 0.8223, 0.3583, 0.8629, 0.419, 0.8937, 0.3937, 0.8583, 0.3223, 0.8421, 0.3421, 0.8937, 0.3937, 0.919, 0.3629, 0.8703, 0.2998, 0.8583, 0.3223, 0.919, 0.3629, 0.9378, 0.3278, 0.8777, 0.2754, 0.8703, 0.2998, 0.9378, 0.3278, 0.9493, 0.2896, 0.8802, 0.25, 0.8777, 0.2754, 0.9493, 0.2896, 0.9532, 0.25, 0.8777, 0.2246, 0.8802, 0.25, 0.9532, 0.25, 0.9493, 0.2104, 0.8703, 0.2002, 0.8777, 0.2246, 0.9493, 0.2104, 0.9378, 0.1722, 0.8583, 0.1777, 0.8703, 0.2002, 0.9378, 0.1722, 0.919, 0.1371, 0.8421, 0.1579, 0.8583, 0.1777, 0.919, 0.1371, 0.8937, 0.1063, 0.8223, 0.1417, 0.8421, 0.1579, 0.8937, 0.1063, 0.8629, 0.08101, 0.7998, 0.1297, 0.8223, 0.1417, 0.8629, 0.08101, 0.8278, 0.06223, 0.7754, 0.1223, 0.7998, 0.1297, 0.8278, 0.06223, 0.7896, 0.05067, 0.75, 0.1198, 0.7754, 0.1223, 0.7896, 0.05067, 0.75, 0.04676, 0.7246, 0.1223, 0.75, 0.1198, 0.75, 0.04676, 0.7104, 0.05067, 0.7002, 0.1297, 0.7246, 0.1223, 0.7104, 0.05067, 0.6722, 0.06223, 0.6777, 0.1417, 0.7002, 0.1297, 0.6722, 0.06223, 0.6371, 0.08101, 0.6579, 0.1579, 0.6777, 0.1417, 0.6371, 0.08101, 0.6063, 0.1063, 0.6417, 0.1777, 0.6579, 0.1579, 0.6063, 0.1063, 0.581, 0.1371, 0.6297, 0.2002, 0.6417, 0.1777, 0.581, 0.1371, 0.5622, 0.1722, 0.6223, 0.2246, 0.6297, 0.2002, 0.5622, 0.1722, 0.5507, 0.2104, 0.6198, 0.25, 0.6223, 0.2246, 0.5507, 0.2104, 0.5468, 0.25, 0.6223, 0.2754, 0.6198, 0.25, 0.5468, 0.25, 0.5507, 0.2896, 0.6297, 0.2998, 0.6223, 0.2754, 0.5507, 0.2896, 0.5622, 0.3278, 0.6417, 0.3223, 0.6297, 0.2998, 0.5622, 0.3278, 0.581, 0.3629, 0.6579, 0.3421, 0.6417, 0.3223, 0.581, 0.3629, 0.6063, 0.3937, 0.6777, 0.3583, 0.6579, 0.3421, 0.6063, 0.3937, 0.6371, 0.419, 0.7002, 0.3703, 0.6777, 0.3583, 0.6371, 0.419, 0.6722, 0.4378, 0.7246, 0.3777, 0.7002, 0.3703, 0.6722, 0.4378, 0.7104, 0.4493, 0.75, 0.3802, 0.7246, 0.3777, 0.7104, 0.4493, 0.75, 0.4532, 0.7896, 0.4493, 0.75, 0.4532, 0.75, 0.49, 0.7968, 0.4854, 0.8278, 0.4378, 0.7896, 0.4493, 0.7968, 0.4854, 0.8418, 0.4717, 0.7104, 0.4493, 0.6722, 0.4378, 0.6582, 0.4717, 0.7032, 0.4854, 0.75, 0.4532, 0.7104, 0.4493, 0.7032, 0.4854, 0.75, 0.49, 0.8418, 0.4717, 0.8278, 0.4378, 0.8278, 0.4378, 0.8418, 0.4717, 0.7896, 0.4493, 0.75, 0.4532, 0.75, 0.4532, 0.7896, 0.4493, 0.9688, 0.5, 0.9375, 0.5, 0.9375, 0.5, 0.9688, 0.5, 0.75, 0.4532, 0.7104, 0.4493, 0.7104, 0.4493, 0.75, 0.4532, 0.6722, 0.4378, 0.6582, 0.4717, 0.6582, 0.4717, 0.6722, 0.4378, 0.8278, 0.4378, 0.7896, 0.4493, 0.7896, 0.4493, 0.8278, 0.4378, 0.9493, 0.2896, 0.9378, 0.3278, 0.9717, 0.3418, 0.9854, 0.2968, 0.9532, 0.25, 0.9493, 0.2896, 0.9854, 0.2968, 0.99, 0.25, 0.9493, 0.2104, 0.9532, 0.25, 0.99, 0.25, 0.9854, 0.2032, 0.9378, 0.1722, 0.9493, 0.2104, 0.9854, 0.2032, 0.9717, 0.1582, 0.5507, 0.2104, 0.5622, 0.1722, 0.5283, 0.1582, 0.5146, 0.2032, 0.5468, 0.25, 0.5507, 0.2104, 0.5146, 0.2032, 0.51, 0.25, 0.5507, 0.2896, 0.5468, 0.25, 0.51, 0.25, 0.5146, 0.2968, 0.5622, 0.3278, 0.5507, 0.2896, 0.5146, 0.2968, 0.5283, 0.3418, 0.9532, 0.25, 0.9493, 0.2896, 0.9493, 0.2896, 0.9532, 0.25, 0.8125, 0.5, 0.7812, 0.5, 0.7812, 0.5, 0.8125, 0.5, 0.5507, 0.2104, 0.5622, 0.1722, 0.5622, 0.1722, 0.5507, 0.2104, 0.9493, 0.2104, 0.9532, 0.25, 0.9532, 0.25, 0.9493, 0.2104, 0.5468, 0.25, 0.5507, 0.2104, 0.5507, 0.2104, 0.5468, 0.25, 0.9378, 0.3278, 0.9717, 0.3418, 0.9717, 0.3418, 0.9378, 0.3278, 0.7188, 0.5, 0.6875, 0.5, 0.6875, 0.5, 0.7188, 0.5, 0.9378, 0.1722, 0.9493, 0.2104, 0.9493, 0.2104, 0.9378, 0.1722, 0.5507, 0.2896, 0.5468, 0.25, 0.5468, 0.25, 0.5507, 0.2896, 0.25, 0.5, 0.2188, 0.5, 0.2188, 0.5, 0.25, 0.5, 0.5622, 0.1722, 0.5283, 0.1582, 0.5283, 0.1582, 0.5622, 0.1722, 0.7812, 0.5, 0.75, 0.5, 0.75, 0.5, 0.7812, 0.5, 0.7896, 0.05067, 0.8278, 0.06223, 0.8418, 0.02827, 0.7968, 0.01461, 0.75, 0.04676, 0.7896, 0.05067, 0.7968, 0.01461, 0.75, 0.01, 0.7104, 0.05067, 0.75, 0.04676, 0.75, 0.01, 0.7032, 0.01461, 0.6722, 0.06223, 0.7104, 0.05067, 0.7032, 0.01461, 0.6582, 0.02827, 0.7104, 0.05067, 0.75, 0.04676, 0.75, 0.04676, 0.7104, 0.05067, 0.6722, 0.06223, 0.7104, 0.05067, 0.7104, 0.05067, 0.6722, 0.06223, 0.7896, 0.05067, 0.8278, 0.06223, 0.8278, 0.06223, 0.7896, 0.05067, 0.4688, 0.5, 0.4375, 0.5, 0.4375, 0.5, 0.4688, 0.5, 0.5, 0.5, 0.4688, 0.5, 0.4688, 0.5, 0.5, 0.5, 0.75, 0.04676, 0.7896, 0.05067, 0.7896, 0.05067, 0.75, 0.04676, 0.75, 0.3399, 0.7675, 0.3382, 0.7844, 0.3331, 0.7999, 0.3248, 0.8136, 0.3136, 0.8248, 0.2999, 0.8331, 0.2844, 0.8382, 0.2675, 0.8399, 0.25, 0.8382, 0.2325, 0.8331, 0.2156, 0.8248, 0.2001, 0.8136, 0.1864, 0.7999, 0.1752, 0.7844, 0.1669, 0.7675, 0.1618, 0.75, 0.1601, 0.7325, 0.1618, 0.7156, 0.1669, 0.7001, 0.1752, 0.6864, 0.1864, 0.6752, 0.2001, 0.6669, 0.2156, 0.6618, 0.2325, 0.6601, 0.25, 0.6618, 0.2675, 0.6669, 0.2844, 0.6752, 0.2999, 0.6864, 0.3136, 0.7001, 0.3248, 0.7156, 0.3331, 0.7325, 0.3382, 0.6297, 0.2998, 0.6417, 0.3223, 0.6417, 0.3223, 0.6297, 0.2998, 0.8223, 0.1417, 0.7998, 0.1297, 0.7998, 0.1297, 0.8223, 0.1417, 0.75, 0.3802, 0.7754, 0.3777, 0.7754, 0.3777, 0.75, 0.3802, 0.6417, 0.3223, 0.6579, 0.3421, 0.6579, 0.3421, 0.6417, 0.3223, 0.7998, 0.1297, 0.7754, 0.1223, 0.7754, 0.1223, 0.7998, 0.1297, 0.7754, 0.3777, 0.7998, 0.3703, 0.7998, 0.3703, 0.7754, 0.3777, 0.6579, 0.3421, 0.6777, 0.3583, 0.6777, 0.3583, 0.6579, 0.3421, 0.7754, 0.1223, 0.75, 0.1198, 0.75, 0.1198, 0.7754, 0.1223, 0.7998, 0.3703, 0.8223, 0.3583, 0.8223, 0.3583, 0.7998, 0.3703, 0.6777, 0.3583, 0.7002, 0.3703, 0.7002, 0.3703, 0.6777, 0.3583, 0.75, 0.1198, 0.7246, 0.1223, 0.7246, 0.1223, 0.75, 0.1198, 0.8223, 0.3583, 0.8421, 0.3421, 0.8421, 0.3421, 0.8223, 0.3583, 0.7002, 0.3703, 0.7246, 0.3777, 0.7246, 0.3777, 0.7002, 0.3703, 0.7246, 0.1223, 0.7002, 0.1297, 0.7002, 0.1297, 0.7246, 0.1223, 0.8421, 0.3421, 0.8583, 0.3223, 0.8583, 0.3223, 0.8421, 0.3421, 0.7246, 0.3777, 0.75, 0.3802, 0.75, 0.3802, 0.7246, 0.3777, 0.7002, 0.1297, 0.6777, 0.1417, 0.6777, 0.1417, 0.7002, 0.1297, 0.8583, 0.3223, 0.8703, 0.2998, 0.8703, 0.2998, 0.8583, 0.3223, 0.6777, 0.1417, 0.6579, 0.1579, 0.6579, 0.1579, 0.6777, 0.1417, 0.8703, 0.2998, 0.8777, 0.2754, 0.8777, 0.2754, 0.8703, 0.2998, 0.6579, 0.1579, 0.6417, 0.1777, 0.6417, 0.1777, 0.6579, 0.1579, 0.8777, 0.2754, 0.8802, 0.25, 0.8802, 0.25, 0.8777, 0.2754, 0.6417, 0.1777, 0.6297, 0.2002, 0.6297, 0.2002, 0.6417, 0.1777, 0.8802, 0.25, 0.8777, 0.2246, 0.8777, 0.2246, 0.8802, 0.25, 0.6297, 0.2002, 0.6223, 0.2246, 0.6223, 0.2246, 0.6297, 0.2002, 0.8777, 0.2246, 0.8703, 0.2002, 0.8703, 0.2002, 0.8777, 0.2246, 0.6223, 0.2246, 0.6198, 0.25, 0.6198, 0.25, 0.6223, 0.2246, 0.8703, 0.2002, 0.8583, 0.1777, 0.8583, 0.1777, 0.8703, 0.2002, 0.6198, 0.25, 0.6223, 0.2754, 0.6223, 0.2754, 0.6198, 0.25, 0.8583, 0.1777, 0.8421, 0.1579, 0.8421, 0.1579, 0.8583, 0.1777, 0.6223, 0.2754, 0.6297, 0.2998, 0.6297, 0.2998, 0.6223, 0.2754, 0.7715, 0.3581, 0.75, 0.3602, 0.75, 0.3802, 0.7754, 0.3777, 0.7922, 0.3518, 0.7715, 0.3581, 0.7754, 0.3777, 0.7998, 0.3703, 0.8112, 0.3416, 0.7922, 0.3518, 0.7998, 0.3703, 0.8223, 0.3583, 0.8279, 0.3279, 0.8112, 0.3416, 0.8223, 0.3583, 0.8421, 0.3421, 0.8416, 0.3112, 0.8279, 0.3279, 0.8421, 0.3421, 0.8583, 0.3223, 0.8518, 0.2922, 0.8416, 0.3112, 0.8583, 0.3223, 0.8703, 0.2998, 0.8581, 0.2715, 0.8518, 0.2922, 0.8703, 0.2998, 0.8777, 0.2754, 0.8602, 0.25, 0.8581, 0.2715, 0.8777, 0.2754, 0.8802, 0.25, 0.8581, 0.2285, 0.8602, 0.25, 0.8802, 0.25, 0.8777, 0.2246, 0.8518, 0.2078, 0.8581, 0.2285, 0.8777, 0.2246, 0.8703, 0.2002, 0.8416, 0.1888, 0.8518, 0.2078, 0.8703, 0.2002, 0.8583, 0.1777, 0.8279, 0.1721, 0.8416, 0.1888, 0.8583, 0.1777, 0.8421, 0.1579, 0.8112, 0.1584, 0.8279, 0.1721, 0.8421, 0.1579, 0.8223, 0.1417, 0.7922, 0.1482, 0.8112, 0.1584, 0.8223, 0.1417, 0.7998, 0.1297, 0.7715, 0.1419, 0.7922, 0.1482, 0.7998, 0.1297, 0.7754, 0.1223, 0.75, 0.1398, 0.7715, 0.1419, 0.7754, 0.1223, 0.75, 0.1198, 0.7285, 0.1419, 0.75, 0.1398, 0.75, 0.1198, 0.7246, 0.1223, 0.7078, 0.1482, 0.7285, 0.1419, 0.7246, 0.1223, 0.7002, 0.1297, 0.6888, 0.1584, 0.7078, 0.1482, 0.7002, 0.1297, 0.6777, 0.1417, 0.6721, 0.1721, 0.6888, 0.1584, 0.6777, 0.1417, 0.6579, 0.1579, 0.6584, 0.1888, 0.6721, 0.1721, 0.6579, 0.1579, 0.6417, 0.1777, 0.6482, 0.2078, 0.6584, 0.1888, 0.6417, 0.1777, 0.6297, 0.2002, 0.6419, 0.2285, 0.6482, 0.2078, 0.6297, 0.2002, 0.6223, 0.2246, 0.6398, 0.25, 0.6419, 0.2285, 0.6223, 0.2246, 0.6198, 0.25, 0.6419, 0.2715, 0.6398, 0.25, 0.6198, 0.25, 0.6223, 0.2754, 0.6482, 0.2922, 0.6419, 0.2715, 0.6223, 0.2754, 0.6297, 0.2998, 0.6584, 0.3112, 0.6482, 0.2922, 0.6297, 0.2998, 0.6417, 0.3223, 0.6721, 0.3279, 0.6584, 0.3112, 0.6417, 0.3223, 0.6579, 0.3421, 0.6888, 0.3416, 0.6721, 0.3279, 0.6579, 0.3421, 0.6777, 0.3583, 0.7078, 0.3518, 0.6888, 0.3416, 0.6777, 0.3583, 0.7002, 0.3703, 0.7285, 0.3581, 0.7078, 0.3518, 0.7002, 0.3703, 0.7246, 0.3777, 0.75, 0.3602, 0.7285, 0.3581, 0.7246, 0.3777, 0.75, 0.3802, 0.7675, 0.3382, 0.75, 0.3399, 0.75, 0.3602, 0.7715, 0.3581, 0.7844, 0.3331, 0.7675, 0.3382, 0.7715, 0.3581, 0.7922, 0.3518, 0.7999, 0.3248, 0.7844, 0.3331, 0.7922, 0.3518, 0.8112, 0.3416, 0.8136, 0.3136, 0.7999, 0.3248, 0.8112, 0.3416, 0.8279, 0.3279, 0.8248, 0.2999, 0.8136, 0.3136, 0.8279, 0.3279, 0.8416, 0.3112, 0.8331, 0.2844, 0.8248, 0.2999, 0.8416, 0.3112, 0.8518, 0.2922, 0.8382, 0.2675, 0.8331, 0.2844, 0.8518, 0.2922, 0.8581, 0.2715, 0.8399, 0.25, 0.8382, 0.2675, 0.8581, 0.2715, 0.8602, 0.25, 0.8382, 0.2325, 0.8399, 0.25, 0.8602, 0.25, 0.8581, 0.2285, 0.8331, 0.2156, 0.8382, 0.2325, 0.8581, 0.2285, 0.8518, 0.2078, 0.8248, 0.2001, 0.8331, 0.2156, 0.8518, 0.2078, 0.8416, 0.1888, 0.8136, 0.1864, 0.8248, 0.2001, 0.8416, 0.1888, 0.8279, 0.1721, 0.7999, 0.1752, 0.8136, 0.1864, 0.8279, 0.1721, 0.8112, 0.1584, 0.7844, 0.1669, 0.7999, 0.1752, 0.8112, 0.1584, 0.7922, 0.1482, 0.7675, 0.1618, 0.7844, 0.1669, 0.7922, 0.1482, 0.7715, 0.1419, 0.75, 0.1601, 0.7675, 0.1618, 0.7715, 0.1419, 0.75, 0.1398, 0.7325, 0.1618, 0.75, 0.1601, 0.75, 0.1398, 0.7285, 0.1419, 0.7156, 0.1669, 0.7325, 0.1618, 0.7285, 0.1419, 0.7078, 0.1482, 0.7001, 0.1752, 0.7156, 0.1669, 0.7078, 0.1482, 0.6888, 0.1584, 0.6864, 0.1864, 0.7001, 0.1752, 0.6888, 0.1584, 0.6721, 0.1721, 0.6752, 0.2001, 0.6864, 0.1864, 0.6721, 0.1721, 0.6584, 0.1888, 0.6669, 0.2156, 0.6752, 0.2001, 0.6584, 0.1888, 0.6482, 0.2078, 0.6618, 0.2325, 0.6669, 0.2156, 0.6482, 0.2078, 0.6419, 0.2285, 0.6601, 0.25, 0.6618, 0.2325, 0.6419, 0.2285, 0.6398, 0.25, 0.6618, 0.2675, 0.6601, 0.25, 0.6398, 0.25, 0.6419, 0.2715, 0.6669, 0.2844, 0.6618, 0.2675, 0.6419, 0.2715, 0.6482, 0.2922, 0.6752, 0.2999, 0.6669, 0.2844, 0.6482, 0.2922, 0.6584, 0.3112, 0.6864, 0.3136, 0.6752, 0.2999, 0.6584, 0.3112, 0.6721, 0.3279, 0.7001, 0.3248, 0.6864, 0.3136, 0.6721, 0.3279, 0.6888, 0.3416, 0.7156, 0.3331, 0.7001, 0.3248, 0.6888, 0.3416, 0.7078, 0.3518, 0.7325, 0.3382, 0.7156, 0.3331, 0.7078, 0.3518, 0.7285, 0.3581, 0.75, 0.3399, 0.7325, 0.3382, 0.7285, 0.3581, 0.75, 0.3602, 1.0, 0.75, 1.0, 1.0, 0.9688, 1.0, 0.9688, 0.75, 0.9375, 0.75, 0.9375, 1.0, 0.9062, 1.0, 0.9062, 0.75, 0.875, 0.75, 0.875, 1.0, 0.8438, 1.0, 0.8438, 0.75, 0.8125, 0.75, 0.8125, 1.0, 0.7812, 1.0, 0.7812, 0.75, 0.75, 0.75, 0.75, 1.0, 0.7188, 1.0, 0.7188, 0.75, 0.6875, 0.75, 0.6875, 1.0, 0.6562, 1.0, 0.6562, 0.75, 0.625, 0.75, 0.625, 1.0, 0.5938, 1.0, 0.5938, 0.75, 0.5625, 0.75, 0.5625, 1.0, 0.5312, 1.0, 0.5312, 0.75, 0.5, 0.75, 0.5, 1.0, 0.4688, 1.0, 0.4688, 0.75, 0.4375, 0.75, 0.4375, 1.0, 0.4062, 1.0, 0.4062, 0.75, 0.375, 0.75, 0.375, 1.0, 0.3438, 1.0, 0.3438, 0.75, 0.3125, 0.75, 0.3125, 1.0, 0.2812, 1.0, 0.2812, 0.75, 0.25, 0.75, 0.25, 1.0, 0.2188, 1.0, 0.2188, 0.75, 0.1875, 0.75, 0.1875, 1.0, 0.1562, 1.0, 0.1562, 0.75, 0.125, 0.75, 0.125, 1.0, 0.09375, 1.0, 0.09375, 0.75, 0.0625, 0.75, 0.0625, 1.0, 0.03125, 1.0, 0.03125, 0.75, 0.0625, 0.5, 0.0625, 0.75, 0.03125, 0.75, 0.03125, 0.5, 0.125, 0.5, 0.125, 0.75, 0.09375, 0.75, 0.09375, 0.5, 0.1875, 0.5, 0.1875, 0.75, 0.1562, 0.75, 0.1562, 0.5, 0.25, 0.5, 0.25, 0.75, 0.2188, 0.75, 0.2188, 0.5, 0.3125, 0.5, 0.3125, 0.75, 0.2812, 0.75, 0.2812, 0.5, 0.375, 0.5, 0.375, 0.75, 0.3438, 0.75, 0.3438, 0.5, 0.4375, 0.5, 0.4375, 0.75, 0.4062, 0.75, 0.4062, 0.5, 0.5, 0.5, 0.5, 0.75, 0.4688, 0.75, 0.4688, 0.5, 0.5625, 0.5, 0.5625, 0.75, 0.5312, 0.75, 0.5312, 0.5, 0.625, 0.5, 0.625, 0.75, 0.5938, 0.75, 0.5938, 0.5, 0.6875, 0.5, 0.6875, 0.75, 0.6562, 0.75, 0.6562, 0.5, 0.75, 0.5, 0.75, 0.75, 0.7188, 0.75, 0.7188, 0.5, 0.8125, 0.5, 0.8125, 0.75, 0.7812, 0.75, 0.7812, 0.5, 0.875, 0.5, 0.875, 0.75, 0.8438, 0.75, 0.8438, 0.5, 0.9375, 0.5, 0.9375, 0.75, 0.9062, 0.75, 0.9062, 0.5, 1.0, 0.5, 1.0, 0.75, 0.9688, 0.75, 0.9688, 0.5, 0.1562, 0.75, 0.1562, 0.5, 0.1562, 0.5, 0.1562, 0.75, 0.6167, 0.05045, 0.6582, 0.02827, 0.6582, 0.02827, 0.6167, 0.05045, 0.9688, 0.75, 0.9688, 0.5, 0.9688, 0.5, 0.9688, 0.75, 0.625, 0.75, 0.625, 1.0, 0.625, 1.0, 0.625, 0.75, 0.1582, 0.02827, 0.1167, 0.05045, 0.1167, 0.05045, 0.1582, 0.02827, 0.6875, 0.5, 0.6875, 0.75, 0.6875, 0.75, 0.6875, 0.5, 0.5938, 1.0, 0.5938, 0.75, 0.5938, 0.75, 0.5938, 1.0, 0.4062, 0.75, 0.4062, 0.5, 0.4062, 0.5, 0.4062, 0.75, 0.9496, 0.1167, 0.9717, 0.1582, 0.9717, 0.1582, 0.9496, 0.1167, 0.5625, 0.75, 0.5625, 1.0, 0.5625, 1.0, 0.5625, 0.75, 0.125, 0.5, 0.125, 0.75, 0.125, 0.75, 0.125, 0.5, 0.4717, 0.1582, 0.4496, 0.1167, 0.4496, 0.1167, 0.4717, 0.1582, 0.9375, 0.5, 0.9375, 0.75, 0.9375, 0.75, 0.9375, 0.5, 0.5312, 1.0, 0.5312, 0.75, 0.5312, 0.75, 0.5312, 1.0, 0.6167, 0.4496, 0.5803, 0.4197, 0.5803, 0.4197, 0.6167, 0.4496, 0.6562, 0.75, 0.6562, 0.5, 0.6562, 0.5, 0.6562, 0.75, 0.8833, 0.4496, 0.8418, 0.4717, 0.8418, 0.4717, 0.8833, 0.4496, 0.5, 0.75, 0.5, 1.0, 0.5, 1.0, 0.5, 0.75, 0.08029, 0.4197, 0.1167, 0.4496, 0.1167, 0.4496, 0.08029, 0.4197, 0.375, 0.5, 0.375, 0.75, 0.375, 0.75, 0.375, 0.5, 0.3418, 0.4717, 0.3833, 0.4496, 0.3833, 0.4496, 0.3418, 0.4717, 0.4688, 1.0, 0.4688, 0.75, 0.4688, 0.75, 0.4688, 1.0, 0.09375, 0.75, 0.09375, 0.5, 0.09375, 0.5, 0.09375, 0.75, 0.5504, 0.1167, 0.5803, 0.08029, 0.5803, 0.08029, 0.5504, 0.1167, 0.9062, 0.75, 0.9062, 0.5, 0.9062, 0.5, 0.9062, 0.75, 0.4375, 0.75, 0.4375, 1.0, 0.4375, 1.0, 0.4375, 0.75, 0.08029, 0.08029, 0.05045, 0.1167, 0.05045, 0.1167, 0.08029, 0.08029, 0.625, 0.5, 0.625, 0.75, 0.625, 0.75, 0.625, 0.5, 0.4062, 1.0, 0.4062, 0.75, 0.4062, 0.75, 0.4062, 1.0, 0.3438, 0.75, 0.3438, 0.5, 0.3438, 0.5, 0.3438, 0.75, 0.8833, 0.05045, 0.9197, 0.08029, 0.9197, 0.08029, 0.8833, 0.05045, 0.375, 0.75, 0.375, 1.0, 0.375, 1.0, 0.375, 0.75, 0.0625, 0.5, 0.0625, 0.75, 0.0625, 0.75, 0.0625, 0.5, 0.4197, 0.08029, 0.3833, 0.05045, 0.3833, 0.05045, 0.4197, 0.08029, 0.875, 0.5, 0.875, 0.75, 0.875, 0.75, 0.875, 0.5, 0.3438, 1.0, 0.3438, 0.75, 0.3438, 0.75, 0.3438, 1.0, 0.03125, 0.5, 0.0625, 0.5, 0.0625, 0.5, 0.03125, 0.5, 0.5938, 0.75, 0.5938, 0.5, 0.5938, 0.5, 0.5938, 0.75, 0.9496, 0.3833, 0.9197, 0.4197, 0.9197, 0.4197, 0.9496, 0.3833, 0.3125, 0.75, 0.3125, 1.0, 0.3125, 1.0, 0.3125, 0.75, 0.1582, 0.4717, 0.2032, 0.4854, 0.2032, 0.4854, 0.1582, 0.4717, 0.3125, 0.5, 0.3125, 0.75, 0.3125, 0.75, 0.3125, 0.5, 0.4197, 0.4197, 0.4496, 0.3833, 0.4496, 0.3833, 0.4197, 0.4197, 0.2812, 1.0, 0.2812, 0.75, 0.2812, 0.75, 0.2812, 1.0, 0.03125, 0.75, 0.03125, 0.5, 0.03125, 0.5, 0.03125, 0.75, 0.2812, 0.5, 0.3125, 0.5, 0.3125, 0.5, 0.2812, 0.5, 0.8438, 0.75, 0.8438, 0.5, 0.8438, 0.5, 0.8438, 0.75, 0.25, 0.75, 0.25, 1.0, 0.25, 1.0, 0.25, 0.75, 0.02827, 0.1582, 0.01461, 0.2032, 0.01461, 0.2032, 0.02827, 0.1582, 0.5625, 0.5, 0.5625, 0.75, 0.5625, 0.75, 0.5625, 0.5, 0.2188, 1.0, 0.2188, 0.75, 0.2188, 0.75, 0.2188, 1.0, 0.2812, 0.75, 0.2812, 0.5, 0.2812, 0.5, 0.2812, 0.75, 0.5312, 0.5, 0.5625, 0.5, 0.5625, 0.5, 0.5312, 0.5, 0.1875, 0.75, 0.1875, 1.0, 0.1875, 1.0, 0.1875, 0.75, 0.0, 0.5, 0.0, 0.75, 0.0, 0.75, 0.0, 0.5, 0.3418, 0.02827, 0.2968, 0.01461, 0.2968, 0.01461, 0.3418, 0.02827, 0.8125, 0.5, 0.8125, 0.75, 0.8125, 0.75, 0.8125, 0.5, 0.1562, 1.0, 0.1562, 0.75, 0.1562, 0.75, 0.1562, 1.0, 0.9688, 1.0, 0.9688, 0.75, 0.9688, 0.75, 0.9688, 1.0, 0.5312, 0.75, 0.5312, 0.5, 0.5312, 0.5, 0.5312, 0.75, 0.7812, 0.5, 0.8125, 0.5, 0.8125, 0.5, 0.7812, 0.5, 0.125, 0.75, 0.125, 1.0, 0.125, 1.0, 0.125, 0.75, 0.9375, 0.75, 0.9375, 1.0, 0.9375, 1.0, 0.9375, 0.75, 0.25, 0.5, 0.25, 0.75, 0.25, 0.75, 0.25, 0.5])
me_cylinder.use_remesh_fix_poles = True
me_cylinder.use_remesh_preserve_attributes = False
me_cylinder.use_mirror_vertex_groups = False
me_cylinder.update()

# ---- objects
ob_cylinder = bpy.data.objects.new('Cylinder', me_cylinder)

# ---- transforms, parenting, visibility, modifiers, constraints
ob_cylinder.location = (0.0, 0.0, 0.0)
ob_cylinder.rotation_euler = (1.571, -0.0, 0.0)
ob_cylinder.scale = (0.5788, 0.5788, 0.5788)
ob_cylinder.lineart.crease_threshold = 0.0
_m = ob_cylinder.modifiers.new('Auto Smooth', 'NODES')
_m.node_group = ng_auto_smooth
_gi = [s.identifier for s in ng_auto_smooth.interface.items_tree if s.item_type == 'SOCKET' and s.in_out == 'INPUT']
_m[_gi[1]] = 0.5236  # Angle

# ---- collection membership
col_collection.objects.link(ob_cylinder)

# ---- scene / render settings (as saved in the file)
scene.frame_start = 1; scene.frame_end = 250; scene.frame_set(1)
scene.render.engine = 'BLENDER_EEVEE_NEXT'
scene.cycles.use_denoising = False
scene.cycles.samples = 128
scene.cycles.sampling_pattern = 'TABULATED_SOBOL'
scene.cycles.use_adaptive_sampling = False
scene.cycles.use_light_tree = False
scene.view_settings.view_transform = 'Filmic'
bpy.context.view_layer.update()

# ---- added for rendering (the .blend has no active camera and no usable light): camera, sun
cam_auto = bpy.data.cameras.new('AutoCamera')
cam_auto.lens = 50.0
cam_auto.sensor_width = 36.0
cam_auto.clip_end = 1000.0
ob_auto_camera = bpy.data.objects.new('AutoCamera', cam_auto)
scene.collection.objects.link(ob_auto_camera)
ob_auto_camera.location = (2.27569, -3.08919, 1.82056)
ob_auto_camera.rotation_euler = (1.09748, -7.21219e-08, 0.694738)
scene.camera = ob_auto_camera
light_auto_sun = bpy.data.lights.new('AutoSun', 'SUN')
light_auto_sun.energy = 3.0
light_auto_sun.angle = 0.0523599
ob_auto_sun = bpy.data.objects.new('AutoSun', light_auto_sun)
scene.collection.objects.link(ob_auto_sun)
ob_auto_sun.rotation_euler = (0.872665, 0.174533, 0.523599)
bpy.context.view_layer.update()

